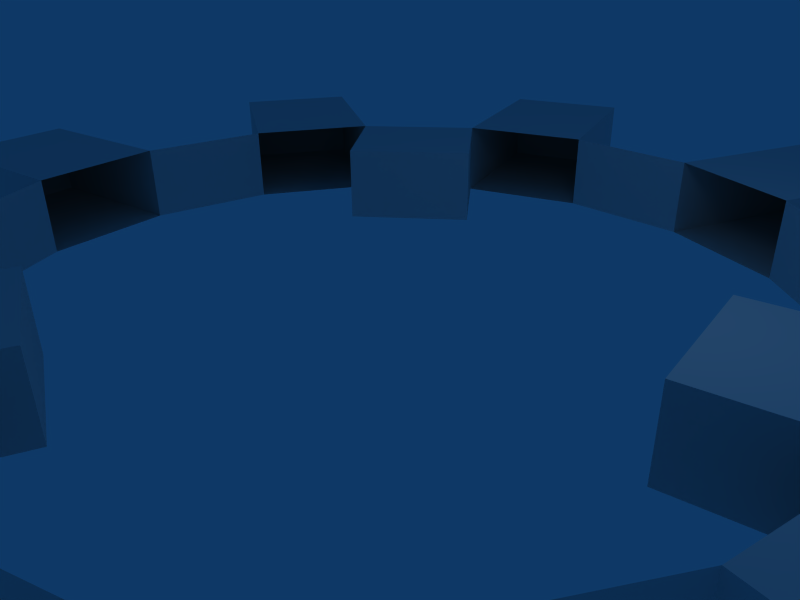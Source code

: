 # Source: rattaus.blend  (saved by Blender 2.49.0; exported with 4.5.12 LTS)
import bpy
from mathutils import Matrix  # noqa: F401  (used for matrix-valued properties, if any)

bpy.ops.wm.read_factory_settings(use_empty=True)
scene = bpy.context.scene
scene.name = 'Scene'

# ---- collections
col_collection_1 = bpy.data.collections.new('Collection 1'); scene.collection.children.link(col_collection_1)

# ---- world
world_world = bpy.data.worlds.new('World'); scene.world = world_world
world_world.color = (0.05656, 0.2208, 0.4)
world_world.use_sun_shadow = False
world_world.sun_shadow_jitter_overblur = 0.0
world_world.cycles.sampling_method = 'MANUAL'
world_world.cycles.sample_map_resolution = 256

# ---- cameras
cam_camera = bpy.data.cameras.new('Camera')
cam_camera.passepartout_alpha = 0.2
cam_camera.clip_end = 100.0
cam_camera.lens = 35.0
cam_camera.ortho_scale = 7.314
cam_camera.show_passepartout = False
cam_camera.show_safe_areas = True
cam_camera.dof.focus_distance = 0.0
cam_camera.dof.aperture_fstop = 128.0

# ---- lights
light_spot = bpy.data.lights.new('Spot', 'POINT')
light_spot.transmission_factor = 0.0
light_spot.cutoff_distance = 30.0
light_spot.energy = 100.0
light_spot.shadow_buffer_clip_start = 1.001
light_spot.shadow_soft_size = 1.0
light_spot.shadow_maximum_resolution = 0.006
light_spot.use_absolute_resolution = True
light_spot.cycles.use_multiple_importance_sampling = False

# ---- meshes
me_mesh_006 = bpy.data.meshes.new('Mesh.006')
me_mesh_006.from_pydata([(0.1656, -0.01207, 0.0), (0.1515, 0.06798, 0.009518), (0.1656, -0.01207, 0.009518), (0.1515, 0.06798, 0.0), (0.316, 0.1355, 0.0), (0.2754, 0.2059, 0.009518), (0.316, 0.1355, 0.009518), (0.316, 0.1355, 0.0), (0.2754, 0.2059, 0.0), (0.2754, 0.2059, 0.009518), (0.117, 0.2027, 0.009518), (0.1793, 0.1504, 0.0), (0.1793, 0.1504, 0.009518), (0.117, 0.2027, 0.0), (0.1793, 0.1504, 0.0), (0.117, 0.2027, 0.009518), (0.155, 0.3069, 0.0), (0.07859, 0.3347, 0.009518), (0.155, 0.3069, 0.009518), (0.07859, 0.3347, 0.0), (-0.04064, 0.2305, 0.009518), (0.04064, 0.2305, 0.0), (0.04064, 0.2305, 0.009518), (-0.04064, 0.2305, 0.0), (0.04064, 0.2305, 0.0), (-0.04064, 0.2305, 0.009518), (-0.07859, 0.3347, 0.0), (-0.155, 0.3069, 0.009518), (-0.07859, 0.3347, 0.009518), (-0.07859, 0.3347, 0.0), (-0.155, 0.3069, 0.0), (-0.155, 0.3069, 0.009518), (-0.07233, 0.1494, 0.0), (-0.1346, 0.09718, 0.009518), (-0.07233, 0.1494, 0.009518), (-0.1346, 0.09718, 0.0), (-0.2754, 0.2059, 0.0), (-0.316, 0.1355, 0.009518), (-0.2754, 0.2059, 0.009518), (-0.2754, 0.2059, 0.0), (-0.316, 0.1355, 0.0), (-0.316, 0.1355, 0.009518), (-0.2341, 0.0, 0.009518), (-0.2199, 0.08005, 0.0), (-0.2199, 0.08005, 0.009518), (-0.2341, 0.0, 0.0), (-0.2199, 0.08005, 0.0), (-0.2341, 0.0, 0.009518), (-0.3433, -0.01926, 0.0), (-0.3292, -0.09932, 0.009518), (-0.3433, -0.01926, 0.009518), (-0.3292, -0.09932, 0.0), (-0.1793, -0.1504, 0.009518), (-0.2199, -0.08005, 0.0), (-0.2199, -0.08005, 0.009518), (-0.1793, -0.1504, 0.0), (-0.2199, -0.08005, 0.0), (-0.1793, -0.1504, 0.009518), (-0.2506, -0.2354, 0.0), (-0.1883, -0.2877, 0.009518), (-0.2506, -0.2354, 0.009518), (-0.2506, -0.2354, 0.0), (-0.1883, -0.2877, 0.0), (-0.1883, -0.2877, 0.009518), (-0.09325, -0.1374, 0.0), (-0.01686, -0.1652, 0.009518), (-0.09325, -0.1374, 0.009518), (-0.01686, -0.1652, 0.0), (-0.04064, -0.3414, 0.0), (0.04064, -0.3414, 0.009518), (-0.04064, -0.3414, 0.009518), (-0.04064, -0.3414, 0.0), (0.04064, -0.3414, 0.0), (0.04064, -0.3414, 0.009518), (0.117, -0.2027, 0.009518), (0.04064, -0.2305, 0.0), (0.04064, -0.2305, 0.009518), (0.117, -0.2027, 0.0), (0.04064, -0.2305, 0.0), (0.117, -0.2027, 0.009518), (0.1883, -0.2877, 0.0), (0.2506, -0.2354, 0.009518), (0.1883, -0.2877, 0.009518), (0.2506, -0.2354, 0.0), (0.2199, -0.08005, 0.009518), (0.1793, -0.1504, 0.0), (0.1793, -0.1504, 0.009518), (0.2199, -0.08005, 0.0), (0.1793, -0.1504, 0.0), (0.2199, -0.08005, 0.009518), (0.3292, -0.09932, 0.0), (0.3433, -0.01926, 0.009518), (0.3292, -0.09932, 0.009518), (0.3292, -0.09932, 0.0), (0.3433, -0.01926, 0.0), (0.3433, -0.01926, 0.009518), (0.1515, 0.06798, 0.01904), (0.1656, -0.01207, 0.01904), (0.316, 0.1355, 0.009518), (0.2754, 0.2059, 0.01904), (0.316, 0.1355, 0.01904), (0.316, 0.1355, 0.009518), (0.2754, 0.2059, 0.009518), (0.2754, 0.2059, 0.01904), (0.117, 0.2027, 0.01904), (0.1793, 0.1504, 0.009518), (0.1793, 0.1504, 0.01904), (0.117, 0.2027, 0.009518), (0.1793, 0.1504, 0.009518), (0.117, 0.2027, 0.01904), (0.07859, 0.3347, 0.01904), (0.155, 0.3069, 0.01904), (-0.04064, 0.2305, 0.01904), (0.04064, 0.2305, 0.009518), (0.04064, 0.2305, 0.01904), (-0.04064, 0.2305, 0.009518), (0.04064, 0.2305, 0.009518), (-0.04064, 0.2305, 0.01904), (-0.07859, 0.3347, 0.009518), (-0.155, 0.3069, 0.01904), (-0.07859, 0.3347, 0.01904), (-0.07859, 0.3347, 0.009518), (-0.155, 0.3069, 0.009518), (-0.155, 0.3069, 0.01904), (-0.1346, 0.09718, 0.01904), (-0.07233, 0.1494, 0.01904), (-0.2754, 0.2059, 0.009518), (-0.316, 0.1355, 0.01904), (-0.2754, 0.2059, 0.01904), (-0.2754, 0.2059, 0.009518), (-0.316, 0.1355, 0.009518), (-0.316, 0.1355, 0.01904), (-0.2341, 0.0, 0.01904), (-0.2199, 0.08005, 0.009518), (-0.2199, 0.08005, 0.01904), (-0.2341, 0.0, 0.009518), (-0.2199, 0.08005, 0.009518), (-0.2341, 0.0, 0.01904), (-0.3292, -0.09932, 0.01904), (-0.3433, -0.01926, 0.01904), (-0.1793, -0.1504, 0.01904), (-0.2199, -0.08005, 0.009518), (-0.2199, -0.08005, 0.01904), (-0.1793, -0.1504, 0.009518), (-0.2199, -0.08005, 0.009518), (-0.1793, -0.1504, 0.01904), (-0.2506, -0.2354, 0.009518), (-0.1883, -0.2877, 0.01904), (-0.2506, -0.2354, 0.01904), (-0.2506, -0.2354, 0.009518), (-0.1883, -0.2877, 0.009518), (-0.1883, -0.2877, 0.01904), (-0.01686, -0.1652, 0.01904), (-0.09325, -0.1374, 0.01904), (-0.04064, -0.3414, 0.009518), (0.04064, -0.3414, 0.01904), (-0.04064, -0.3414, 0.01904), (-0.04064, -0.3414, 0.009518), (0.04064, -0.3414, 0.009518), (0.04064, -0.3414, 0.01904), (0.117, -0.2027, 0.01904), (0.04064, -0.2305, 0.009518), (0.04064, -0.2305, 0.01904), (0.117, -0.2027, 0.009518), (0.04064, -0.2305, 0.009518), (0.117, -0.2027, 0.01904), (0.2506, -0.2354, 0.01904), (0.1883, -0.2877, 0.01904), (0.2199, -0.08005, 0.01904), (0.1793, -0.1504, 0.009518), (0.1793, -0.1504, 0.01904), (0.2199, -0.08005, 0.009518), (0.1793, -0.1504, 0.009518), (0.2199, -0.08005, 0.01904), (0.3292, -0.09932, 0.009518), (0.3433, -0.01926, 0.01904), (0.3292, -0.09932, 0.01904), (0.3292, -0.09932, 0.009518), (0.3433, -0.01926, 0.009518), (0.3433, -0.01926, 0.01904), (0.1515, 0.06798, 0.02855), (0.1656, -0.01207, 0.02855), (0.316, 0.1355, 0.01904), (0.2754, 0.2059, 0.02855), (0.316, 0.1355, 0.02855), (0.316, 0.1355, 0.01904), (0.2754, 0.2059, 0.01904), (0.2754, 0.2059, 0.02855), (0.117, 0.2027, 0.02855), (0.1793, 0.1504, 0.01904), (0.1793, 0.1504, 0.02855), (0.117, 0.2027, 0.01904), (0.1793, 0.1504, 0.01904), (0.117, 0.2027, 0.02855), (0.07859, 0.3347, 0.02855), (0.155, 0.3069, 0.02855), (-0.04064, 0.2305, 0.02855), (0.04064, 0.2305, 0.01904), (0.04064, 0.2305, 0.02855), (-0.04064, 0.2305, 0.01904), (0.04064, 0.2305, 0.01904), (-0.04064, 0.2305, 0.02855), (-0.07859, 0.3347, 0.01904), (-0.155, 0.3069, 0.02855), (-0.07859, 0.3347, 0.02855), (-0.07859, 0.3347, 0.01904), (-0.155, 0.3069, 0.01904), (-0.155, 0.3069, 0.02855), (-0.1346, 0.09718, 0.02855), (-0.07233, 0.1494, 0.02855), (-0.2754, 0.2059, 0.01904), (-0.316, 0.1355, 0.02855), (-0.2754, 0.2059, 0.02855), (-0.2754, 0.2059, 0.01904), (-0.316, 0.1355, 0.01904), (-0.316, 0.1355, 0.02855), (-0.2341, 0.0, 0.02855), (-0.2199, 0.08005, 0.01904), (-0.2199, 0.08005, 0.02855), (-0.2341, 0.0, 0.01904), (-0.2199, 0.08005, 0.01904), (-0.2341, 0.0, 0.02855), (-0.3292, -0.09932, 0.02855), (-0.3433, -0.01926, 0.02855), (-0.1793, -0.1504, 0.02855), (-0.2199, -0.08005, 0.01904), (-0.2199, -0.08005, 0.02855), (-0.1793, -0.1504, 0.01904), (-0.2199, -0.08005, 0.01904), (-0.1793, -0.1504, 0.02855), (-0.2506, -0.2354, 0.01904), (-0.1883, -0.2877, 0.02855), (-0.2506, -0.2354, 0.02855), (-0.2506, -0.2354, 0.01904), (-0.1883, -0.2877, 0.01904), (-0.1883, -0.2877, 0.02855), (-0.01686, -0.1652, 0.02855), (-0.09325, -0.1374, 0.02855), (-0.04064, -0.3414, 0.01904), (0.04064, -0.3414, 0.02855), (-0.04064, -0.3414, 0.02855), (-0.04064, -0.3414, 0.01904), (0.04064, -0.3414, 0.01904), (0.04064, -0.3414, 0.02855), (0.117, -0.2027, 0.02855), (0.04064, -0.2305, 0.01904), (0.04064, -0.2305, 0.02855), (0.117, -0.2027, 0.01904), (0.04064, -0.2305, 0.01904), (0.117, -0.2027, 0.02855), (0.2506, -0.2354, 0.02855), (0.1883, -0.2877, 0.02855), (0.2199, -0.08005, 0.02855), (0.1793, -0.1504, 0.01904), (0.1793, -0.1504, 0.02855), (0.2199, -0.08005, 0.01904), (0.1793, -0.1504, 0.01904), (0.2199, -0.08005, 0.02855), (0.3292, -0.09932, 0.01904), (0.3433, -0.01926, 0.02855), (0.3292, -0.09932, 0.02855), (0.3292, -0.09932, 0.01904), (0.3433, -0.01926, 0.01904), (0.3433, -0.01926, 0.02855), (0.1515, 0.06798, 0.03807), (0.1656, -0.01207, 0.03807), (0.316, 0.1355, 0.02855), (0.2754, 0.2059, 0.03807), (0.316, 0.1355, 0.03807), (0.316, 0.1355, 0.02855), (0.2754, 0.2059, 0.02855), (0.2754, 0.2059, 0.03807), (0.117, 0.2027, 0.03807), (0.1793, 0.1504, 0.02855), (0.1793, 0.1504, 0.03807), (0.117, 0.2027, 0.02855), (0.1793, 0.1504, 0.02855), (0.117, 0.2027, 0.03807), (0.07859, 0.3347, 0.03807), (0.155, 0.3069, 0.03807), (-0.04064, 0.2305, 0.03807), (0.04064, 0.2305, 0.02855), (0.04064, 0.2305, 0.03807), (-0.04064, 0.2305, 0.02855), (0.04064, 0.2305, 0.02855), (-0.04064, 0.2305, 0.03807), (-0.07859, 0.3347, 0.02855), (-0.155, 0.3069, 0.03807), (-0.07859, 0.3347, 0.03807), (-0.07859, 0.3347, 0.02855), (-0.155, 0.3069, 0.02855), (-0.155, 0.3069, 0.03807), (-0.1346, 0.09718, 0.03807), (-0.07233, 0.1494, 0.03807), (-0.2754, 0.2059, 0.02855), (-0.316, 0.1355, 0.03807), (-0.2754, 0.2059, 0.03807), (-0.2754, 0.2059, 0.02855), (-0.316, 0.1355, 0.02855), (-0.316, 0.1355, 0.03807), (-0.2341, 0.0, 0.03807), (-0.2199, 0.08005, 0.02855), (-0.2199, 0.08005, 0.03807), (-0.2341, 0.0, 0.02855), (-0.2199, 0.08005, 0.02855), (-0.2341, 0.0, 0.03807), (-0.3292, -0.09932, 0.03807), (-0.3433, -0.01926, 0.03807), (-0.1793, -0.1504, 0.03807), (-0.2199, -0.08005, 0.02855), (-0.2199, -0.08005, 0.03807), (-0.1793, -0.1504, 0.02855), (-0.2199, -0.08005, 0.02855), (-0.1793, -0.1504, 0.03807), (-0.2506, -0.2354, 0.02855), (-0.1883, -0.2877, 0.03807), (-0.2506, -0.2354, 0.03807), (-0.2506, -0.2354, 0.02855), (-0.1883, -0.2877, 0.02855), (-0.1883, -0.2877, 0.03807), (-0.01686, -0.1652, 0.03807), (-0.09325, -0.1374, 0.03807), (-0.04064, -0.3414, 0.02855), (0.04064, -0.3414, 0.03807), (-0.04064, -0.3414, 0.03807), (-0.04064, -0.3414, 0.02855), (0.04064, -0.3414, 0.02855), (0.04064, -0.3414, 0.03807), (0.117, -0.2027, 0.03807), (0.04064, -0.2305, 0.02855), (0.04064, -0.2305, 0.03807), (0.117, -0.2027, 0.02855), (0.04064, -0.2305, 0.02855), (0.117, -0.2027, 0.03807), (0.2506, -0.2354, 0.03807), (0.1883, -0.2877, 0.03807), (0.2199, -0.08005, 0.03807), (0.1793, -0.1504, 0.02855), (0.1793, -0.1504, 0.03807), (0.2199, -0.08005, 0.02855), (0.1793, -0.1504, 0.02855), (0.2199, -0.08005, 0.03807), (0.3292, -0.09932, 0.02855), (0.3433, -0.01926, 0.03807), (0.3292, -0.09932, 0.03807), (0.3292, -0.09932, 0.02855), (0.3433, -0.01926, 0.02855), (0.3433, -0.01926, 0.03807), (0.1515, 0.06798, 0.04759), (0.1656, -0.01207, 0.04759), (0.316, 0.1355, 0.03807), (0.2754, 0.2059, 0.04759), (0.316, 0.1355, 0.04759), (0.316, 0.1355, 0.03807), (0.2754, 0.2059, 0.03807), (0.2754, 0.2059, 0.04759), (0.117, 0.2027, 0.04759), (0.1793, 0.1504, 0.03807), (0.1793, 0.1504, 0.04759), (0.117, 0.2027, 0.03807), (0.1793, 0.1504, 0.03807), (0.117, 0.2027, 0.04759), (0.155, 0.3069, 0.03807), (0.07859, 0.3347, 0.04759), (0.155, 0.3069, 0.04759), (0.07859, 0.3347, 0.03807), (-0.04064, 0.2305, 0.04759), (0.04064, 0.2305, 0.03807), (0.04064, 0.2305, 0.04759), (-0.04064, 0.2305, 0.03807), (0.04064, 0.2305, 0.03807), (-0.04064, 0.2305, 0.04759), (-0.07859, 0.3347, 0.03807), (-0.155, 0.3069, 0.04759), (-0.07859, 0.3347, 0.04759), (-0.07859, 0.3347, 0.03807), (-0.155, 0.3069, 0.03807), (-0.155, 0.3069, 0.04759), (-0.1346, 0.09718, 0.04759), (-0.07233, 0.1494, 0.04759), (-0.2754, 0.2059, 0.03807), (-0.316, 0.1355, 0.04759), (-0.2754, 0.2059, 0.04759), (-0.2754, 0.2059, 0.03807), (-0.316, 0.1355, 0.03807), (-0.316, 0.1355, 0.04759), (-0.2341, 0.0, 0.04759), (-0.2199, 0.08005, 0.03807), (-0.2199, 0.08005, 0.04759), (-0.2341, 0.0, 0.03807), (-0.2199, 0.08005, 0.03807), (-0.2341, 0.0, 0.04759), (-0.3433, -0.01926, 0.03807), (-0.3292, -0.09932, 0.04759), (-0.3433, -0.01926, 0.04759), (-0.3433, -0.01926, 0.03807), (-0.3292, -0.09932, 0.03807), (-0.3292, -0.09932, 0.04759), (-0.1793, -0.1504, 0.04759), (-0.2199, -0.08005, 0.03807), (-0.2199, -0.08005, 0.04759), (-0.1793, -0.1504, 0.03807), (-0.2506, -0.2354, 0.03807), (-0.1883, -0.2877, 0.04759), (-0.2506, -0.2354, 0.04759), (-0.2506, -0.2354, 0.03807), (-0.1883, -0.2877, 0.03807), (-0.1883, -0.2877, 0.04759), (-0.09325, -0.1374, 0.03807), (-0.01686, -0.1652, 0.04759), (-0.09325, -0.1374, 0.04759), (-0.09325, -0.1374, 0.03807), (-0.01686, -0.1652, 0.03807), (-0.01686, -0.1652, 0.04759), (-0.04064, -0.3414, 0.03807), (0.04064, -0.3414, 0.04759), (-0.04064, -0.3414, 0.04759), (-0.04064, -0.3414, 0.03807), (0.04064, -0.3414, 0.03807), (0.04064, -0.3414, 0.04759), (0.117, -0.2027, 0.04759), (0.04064, -0.2305, 0.03807), (0.04064, -0.2305, 0.04759), (0.117, -0.2027, 0.03807), (0.1883, -0.2877, 0.03807), (0.2506, -0.2354, 0.04759), (0.1883, -0.2877, 0.04759), (0.1883, -0.2877, 0.03807), (0.2506, -0.2354, 0.03807), (0.2506, -0.2354, 0.04759), (0.2199, -0.08005, 0.04759), (0.1793, -0.1504, 0.03807), (0.1793, -0.1504, 0.04759), (0.2199, -0.08005, 0.03807), (0.3292, -0.09932, 0.03807), (0.3433, -0.01926, 0.04759), (0.3292, -0.09932, 0.04759), (0.3292, -0.09932, 0.03807), (0.3433, -0.01926, 0.03807), (0.3433, -0.01926, 0.04759), (0.2341, 0.0, 0.0), (0.2341, 0.0, 0.009518), (0.3433, -0.01926, 0.009518), (0.3433, -0.01926, 0.0), (0.2199, 0.08005, 0.009518), (0.2199, 0.08005, 0.0), (0.316, 0.1355, 0.0), (0.316, 0.1355, 0.009518), (0.2199, 0.08005, 0.0), (0.1793, 0.1504, 0.0), (0.2754, 0.2059, 0.0), (0.316, 0.1355, 0.0), (0.1793, 0.1504, 0.0), (0.1793, 0.1504, 0.009518), (0.2754, 0.2059, 0.009518), (0.2754, 0.2059, 0.0), (0.117, 0.2027, 0.009518), (0.117, 0.2027, 0.0), (0.155, 0.3069, 0.0), (0.155, 0.3069, 0.0), (0.155, 0.3069, 0.009518), (0.117, 0.2027, 0.009518), (0.117, 0.2027, 0.0), (0.04064, 0.2305, 0.0), (0.07859, 0.3347, 0.0), (0.155, 0.3069, 0.0), (0.04064, 0.2305, 0.0), (0.04064, 0.2305, 0.009518), (0.07859, 0.3347, 0.009518), (0.07859, 0.3347, 0.009518), (0.07859, 0.3347, 0.0), (0.04064, 0.2305, 0.0), (-0.04064, 0.2305, 0.009518), (-0.04064, 0.2305, 0.0), (-0.07859, 0.3347, 0.0), (-0.07859, 0.3347, 0.0), (-0.07859, 0.3347, 0.009518), (-0.04064, 0.2305, 0.009518), (-0.04064, 0.2305, 0.0), (-0.117, 0.2027, 0.0), (-0.155, 0.3069, 0.0), (-0.07859, 0.3347, 0.0), (-0.117, 0.2027, 0.0), (-0.117, 0.2027, 0.009518), (-0.155, 0.3069, 0.009518), (-0.155, 0.3069, 0.009518), (-0.155, 0.3069, 0.0), (-0.117, 0.2027, 0.0), (-0.1793, 0.1504, 0.009518), (-0.1793, 0.1504, 0.0), (-0.2754, 0.2059, 0.0), (-0.2754, 0.2059, 0.0), (-0.2754, 0.2059, 0.009518), (-0.1793, 0.1504, 0.009518), (-0.1793, 0.1504, 0.0), (-0.2199, 0.08005, 0.0), (-0.316, 0.1355, 0.0), (-0.2754, 0.2059, 0.0), (-0.2199, 0.08005, 0.0), (-0.2199, 0.08005, 0.009518), (-0.316, 0.1355, 0.009518), (-0.316, 0.1355, 0.009518), (-0.316, 0.1355, 0.0), (-0.2199, 0.08005, 0.0), (-0.2341, 0.0, 0.009518), (-0.2341, 0.0, 0.0), (-0.3433, -0.01926, 0.0), (-0.3433, -0.01926, 0.0), (-0.3433, -0.01926, 0.009518), (-0.2341, 0.0, 0.009518), (-0.2341, 0.0, 0.0), (-0.2199, -0.08005, 0.0), (-0.3292, -0.09932, 0.0), (-0.3433, -0.01926, 0.0), (-0.2199, -0.08005, 0.0), (-0.2199, -0.08005, 0.009518), (-0.3292, -0.09932, 0.009518), (-0.3292, -0.09932, 0.009518), (-0.3292, -0.09932, 0.0), (-0.2199, -0.08005, 0.0), (-0.1793, -0.1504, 0.009518), (-0.1793, -0.1504, 0.0), (-0.2506, -0.2354, 0.0), (-0.2506, -0.2354, 0.0), (-0.2506, -0.2354, 0.009518), (-0.1793, -0.1504, 0.009518), (-0.1793, -0.1504, 0.0), (-0.117, -0.2027, 0.0), (-0.1883, -0.2877, 0.0), (-0.2506, -0.2354, 0.0), (-0.117, -0.2027, 0.0), (-0.117, -0.2027, 0.009518), (-0.1883, -0.2877, 0.009518), (-0.1883, -0.2877, 0.009518), (-0.1883, -0.2877, 0.0), (-0.117, -0.2027, 0.0), (-0.04064, -0.2305, 0.009518), (-0.04064, -0.2305, 0.0), (-0.04064, -0.3414, 0.0), (-0.04064, -0.3414, 0.009518), (-0.04064, -0.2305, 0.0), (0.04064, -0.2305, 0.0), (0.04064, -0.3414, 0.0), (-0.04064, -0.3414, 0.0), (0.04064, -0.2305, 0.0), (0.04064, -0.2305, 0.009518), (0.04064, -0.3414, 0.009518), (0.04064, -0.3414, 0.0), (0.117, -0.2027, 0.009518), (0.117, -0.2027, 0.0), (0.1883, -0.2877, 0.0), (0.1883, -0.2877, 0.0), (0.1883, -0.2877, 0.009518), (0.117, -0.2027, 0.009518), (0.117, -0.2027, 0.0), (0.1793, -0.1504, 0.0), (0.2506, -0.2354, 0.0), (0.1883, -0.2877, 0.0), (0.1793, -0.1504, 0.0), (0.1793, -0.1504, 0.009518), (0.2506, -0.2354, 0.009518), (0.2506, -0.2354, 0.009518), (0.2506, -0.2354, 0.0), (0.1793, -0.1504, 0.0), (0.2199, -0.08005, 0.009518), (0.2199, -0.08005, 0.0), (0.3292, -0.09932, 0.0), (0.3292, -0.09932, 0.009518), (0.2199, -0.08005, 0.0), (0.2341, 0.0, 0.0), (0.3433, -0.01926, 0.0), (0.3292, -0.09932, 0.0), (0.2341, 0.0, 0.009518), (0.2341, 0.0, 0.01904), (0.3433, -0.01926, 0.01904), (0.3433, -0.01926, 0.009518), (0.2199, 0.08005, 0.01904), (0.316, 0.1355, 0.01904), (0.1793, 0.1504, 0.01904), (0.2754, 0.2059, 0.01904), (0.117, 0.2027, 0.01904), (0.117, 0.2027, 0.009518), (0.155, 0.3069, 0.009518), (0.155, 0.3069, 0.009518), (0.155, 0.3069, 0.01904), (0.117, 0.2027, 0.01904), (0.04064, 0.2305, 0.009518), (0.04064, 0.2305, 0.01904), (0.07859, 0.3347, 0.01904), (0.07859, 0.3347, 0.01904), (-0.04064, 0.2305, 0.01904), (-0.07859, 0.3347, 0.009518), (-0.07859, 0.3347, 0.01904), (-0.04064, 0.2305, 0.01904), (-0.117, 0.2027, 0.01904), (-0.155, 0.3069, 0.01904), (-0.155, 0.3069, 0.01904), (-0.117, 0.2027, 0.009518), (-0.1793, 0.1504, 0.01904), (-0.2754, 0.2059, 0.009518), (-0.2754, 0.2059, 0.01904), (-0.1793, 0.1504, 0.01904), (-0.2199, 0.08005, 0.01904), (-0.316, 0.1355, 0.01904), (-0.316, 0.1355, 0.01904), (-0.2199, 0.08005, 0.009518), (-0.2341, 0.0, 0.01904), (-0.2341, 0.0, 0.009518), (-0.3433, -0.01926, 0.009518), (-0.3433, -0.01926, 0.009518), (-0.3433, -0.01926, 0.01904), (-0.2341, 0.0, 0.01904), (-0.2199, -0.08005, 0.009518), (-0.2199, -0.08005, 0.01904), (-0.3292, -0.09932, 0.01904), (-0.3292, -0.09932, 0.01904), (-0.3292, -0.09932, 0.009518), (-0.2199, -0.08005, 0.009518), (-0.1793, -0.1504, 0.01904), (-0.1793, -0.1504, 0.009518), (-0.2506, -0.2354, 0.009518), (-0.2506, -0.2354, 0.009518), (-0.2506, -0.2354, 0.01904), (-0.1793, -0.1504, 0.01904), (-0.117, -0.2027, 0.009518), (-0.117, -0.2027, 0.01904), (-0.1883, -0.2877, 0.01904), (-0.1883, -0.2877, 0.01904), (-0.04064, -0.2305, 0.01904), (-0.04064, -0.3414, 0.01904), (0.04064, -0.2305, 0.01904), (0.04064, -0.3414, 0.01904), (0.117, -0.2027, 0.01904), (0.117, -0.2027, 0.009518), (0.1883, -0.2877, 0.009518), (0.1883, -0.2877, 0.009518), (0.1883, -0.2877, 0.01904), (0.117, -0.2027, 0.01904), (0.1793, -0.1504, 0.009518), (0.1793, -0.1504, 0.01904), (0.2506, -0.2354, 0.01904), (0.2506, -0.2354, 0.01904), (0.2506, -0.2354, 0.009518), (0.1793, -0.1504, 0.009518), (0.2199, -0.08005, 0.01904), (0.2199, -0.08005, 0.009518), (0.3292, -0.09932, 0.009518), (0.3292, -0.09932, 0.01904), (0.2341, 0.0, 0.01904), (0.2341, 0.0, 0.02855), (0.3433, -0.01926, 0.02855), (0.3433, -0.01926, 0.01904), (0.2199, 0.08005, 0.02855), (0.316, 0.1355, 0.02855), (0.1793, 0.1504, 0.02855), (0.2754, 0.2059, 0.02855), (0.117, 0.2027, 0.02855), (0.117, 0.2027, 0.01904), (0.155, 0.3069, 0.01904), (0.155, 0.3069, 0.01904), (0.155, 0.3069, 0.02855), (0.117, 0.2027, 0.02855), (0.04064, 0.2305, 0.01904), (0.04064, 0.2305, 0.02855), (0.07859, 0.3347, 0.02855), (0.07859, 0.3347, 0.02855), (-0.04064, 0.2305, 0.02855), (-0.07859, 0.3347, 0.01904), (-0.07859, 0.3347, 0.02855), (-0.04064, 0.2305, 0.02855), (-0.117, 0.2027, 0.02855), (-0.155, 0.3069, 0.02855), (-0.155, 0.3069, 0.02855), (-0.117, 0.2027, 0.01904), (-0.1793, 0.1504, 0.02855), (-0.2754, 0.2059, 0.01904), (-0.2754, 0.2059, 0.02855), (-0.1793, 0.1504, 0.02855), (-0.2199, 0.08005, 0.02855), (-0.316, 0.1355, 0.02855), (-0.316, 0.1355, 0.02855), (-0.2199, 0.08005, 0.01904), (-0.2341, 0.0, 0.02855), (-0.2341, 0.0, 0.01904), (-0.3433, -0.01926, 0.01904), (-0.3433, -0.01926, 0.01904), (-0.3433, -0.01926, 0.02855), (-0.2341, 0.0, 0.02855), (-0.2199, -0.08005, 0.01904), (-0.2199, -0.08005, 0.02855), (-0.3292, -0.09932, 0.02855), (-0.3292, -0.09932, 0.02855), (-0.3292, -0.09932, 0.01904), (-0.2199, -0.08005, 0.01904), (-0.1793, -0.1504, 0.02855), (-0.1793, -0.1504, 0.01904), (-0.2506, -0.2354, 0.01904), (-0.2506, -0.2354, 0.01904), (-0.2506, -0.2354, 0.02855), (-0.1793, -0.1504, 0.02855), (-0.117, -0.2027, 0.01904), (-0.117, -0.2027, 0.02855), (-0.1883, -0.2877, 0.02855), (-0.1883, -0.2877, 0.02855), (-0.04064, -0.2305, 0.02855), (-0.04064, -0.3414, 0.02855), (0.04064, -0.2305, 0.02855), (0.04064, -0.3414, 0.02855), (0.117, -0.2027, 0.02855), (0.117, -0.2027, 0.01904), (0.1883, -0.2877, 0.01904), (0.1883, -0.2877, 0.01904), (0.1883, -0.2877, 0.02855), (0.117, -0.2027, 0.02855), (0.1793, -0.1504, 0.01904), (0.1793, -0.1504, 0.02855), (0.2506, -0.2354, 0.02855), (0.2506, -0.2354, 0.02855), (0.2506, -0.2354, 0.01904), (0.1793, -0.1504, 0.01904), (0.2199, -0.08005, 0.02855), (0.2199, -0.08005, 0.01904), (0.3292, -0.09932, 0.01904), (0.3292, -0.09932, 0.02855), (0.2341, 0.0, 0.02855), (0.2341, 0.0, 0.03807), (0.3433, -0.01926, 0.03807), (0.3433, -0.01926, 0.02855), (0.2199, 0.08005, 0.03807), (0.316, 0.1355, 0.03807), (0.1793, 0.1504, 0.03807), (0.2754, 0.2059, 0.03807), (0.117, 0.2027, 0.03807), (0.117, 0.2027, 0.02855), (0.155, 0.3069, 0.02855), (0.155, 0.3069, 0.02855), (0.155, 0.3069, 0.03807), (0.117, 0.2027, 0.03807), (0.04064, 0.2305, 0.02855), (0.04064, 0.2305, 0.03807), (0.07859, 0.3347, 0.03807), (0.07859, 0.3347, 0.03807), (-0.04064, 0.2305, 0.03807), (-0.07859, 0.3347, 0.02855), (-0.07859, 0.3347, 0.03807), (-0.04064, 0.2305, 0.03807), (-0.117, 0.2027, 0.03807), (-0.155, 0.3069, 0.03807), (-0.155, 0.3069, 0.03807), (-0.117, 0.2027, 0.02855), (-0.1793, 0.1504, 0.03807), (-0.2754, 0.2059, 0.02855), (-0.2754, 0.2059, 0.03807), (-0.1793, 0.1504, 0.03807), (-0.2199, 0.08005, 0.03807), (-0.316, 0.1355, 0.03807), (-0.316, 0.1355, 0.03807), (-0.2199, 0.08005, 0.02855), (-0.2341, 0.0, 0.03807), (-0.2341, 0.0, 0.02855), (-0.3433, -0.01926, 0.02855), (-0.3433, -0.01926, 0.02855), (-0.3433, -0.01926, 0.03807), (-0.2341, 0.0, 0.03807), (-0.2199, -0.08005, 0.02855), (-0.2199, -0.08005, 0.03807), (-0.3292, -0.09932, 0.03807), (-0.3292, -0.09932, 0.03807), (-0.3292, -0.09932, 0.02855), (-0.2199, -0.08005, 0.02855), (-0.1793, -0.1504, 0.03807), (-0.1793, -0.1504, 0.02855), (-0.2506, -0.2354, 0.02855), (-0.2506, -0.2354, 0.02855), (-0.2506, -0.2354, 0.03807), (-0.1793, -0.1504, 0.03807), (-0.117, -0.2027, 0.02855), (-0.117, -0.2027, 0.03807), (-0.1883, -0.2877, 0.03807), (-0.1883, -0.2877, 0.03807), (-0.04064, -0.2305, 0.03807), (-0.04064, -0.3414, 0.03807), (0.04064, -0.2305, 0.03807), (0.04064, -0.3414, 0.03807), (0.117, -0.2027, 0.03807), (0.117, -0.2027, 0.02855), (0.1883, -0.2877, 0.02855), (0.1883, -0.2877, 0.02855), (0.1883, -0.2877, 0.03807), (0.117, -0.2027, 0.03807), (0.1793, -0.1504, 0.02855), (0.1793, -0.1504, 0.03807), (0.2506, -0.2354, 0.03807), (0.2506, -0.2354, 0.03807), (0.2506, -0.2354, 0.02855), (0.1793, -0.1504, 0.02855), (0.2199, -0.08005, 0.03807), (0.2199, -0.08005, 0.02855), (0.3292, -0.09932, 0.02855), (0.3292, -0.09932, 0.03807), (0.2341, 0.0, 0.03807), (0.2341, 0.0, 0.04759), (0.3433, -0.01926, 0.04759), (0.3433, -0.01926, 0.03807), (0.2199, 0.08005, 0.04759), (0.316, 0.1355, 0.04759), (0.1793, 0.1504, 0.04759), (0.2199, 0.08005, 0.04759), (0.316, 0.1355, 0.04759), (0.2754, 0.2059, 0.04759), (0.1793, 0.1504, 0.04759), (0.2754, 0.2059, 0.04759), (0.117, 0.2027, 0.04759), (0.117, 0.2027, 0.03807), (0.155, 0.3069, 0.03807), (0.155, 0.3069, 0.03807), (0.155, 0.3069, 0.04759), (0.117, 0.2027, 0.04759), (0.04064, 0.2305, 0.04759), (0.117, 0.2027, 0.04759), (0.155, 0.3069, 0.04759), (0.07859, 0.3347, 0.04759), (0.04064, 0.2305, 0.03807), (0.04064, 0.2305, 0.04759), (0.07859, 0.3347, 0.04759), (0.07859, 0.3347, 0.04759), (-0.04064, 0.2305, 0.04759), (-0.07859, 0.3347, 0.03807), (-0.07859, 0.3347, 0.04759), (-0.04064, 0.2305, 0.04759), (-0.117, 0.2027, 0.04759), (-0.04064, 0.2305, 0.04759), (-0.07859, 0.3347, 0.04759), (-0.155, 0.3069, 0.04759), (-0.117, 0.2027, 0.04759), (-0.155, 0.3069, 0.04759), (-0.155, 0.3069, 0.04759), (-0.117, 0.2027, 0.03807), (-0.1793, 0.1504, 0.04759), (-0.2754, 0.2059, 0.03807), (-0.2754, 0.2059, 0.04759), (-0.1793, 0.1504, 0.04759), (-0.2199, 0.08005, 0.04759), (-0.1793, 0.1504, 0.04759), (-0.2754, 0.2059, 0.04759), (-0.316, 0.1355, 0.04759), (-0.2199, 0.08005, 0.04759), (-0.316, 0.1355, 0.04759), (-0.316, 0.1355, 0.04759), (-0.2199, 0.08005, 0.03807), (-0.2341, 0.0, 0.04759), (-0.2341, 0.0, 0.03807), (-0.3433, -0.01926, 0.03807), (-0.3433, -0.01926, 0.03807), (-0.3433, -0.01926, 0.04759), (-0.2341, 0.0, 0.04759), (-0.2199, -0.08005, 0.04759), (-0.2341, 0.0, 0.04759), (-0.3433, -0.01926, 0.04759), (-0.3292, -0.09932, 0.04759), (-0.2199, -0.08005, 0.03807), (-0.2199, -0.08005, 0.04759), (-0.3292, -0.09932, 0.04759), (-0.3292, -0.09932, 0.04759), (-0.3292, -0.09932, 0.03807), (-0.2199, -0.08005, 0.03807), (-0.1793, -0.1504, 0.04759), (-0.1793, -0.1504, 0.03807), (-0.2506, -0.2354, 0.03807), (-0.2506, -0.2354, 0.03807), (-0.2506, -0.2354, 0.04759), (-0.1793, -0.1504, 0.04759), (-0.117, -0.2027, 0.04759), (-0.1793, -0.1504, 0.04759), (-0.2506, -0.2354, 0.04759), (-0.1883, -0.2877, 0.04759), (-0.117, -0.2027, 0.03807), (-0.117, -0.2027, 0.04759), (-0.1883, -0.2877, 0.04759), (-0.1883, -0.2877, 0.04759), (-0.04064, -0.2305, 0.04759), (-0.04064, -0.3414, 0.04759), (0.04064, -0.2305, 0.04759), (-0.04064, -0.2305, 0.04759), (-0.04064, -0.3414, 0.04759), (0.04064, -0.3414, 0.04759), (0.04064, -0.2305, 0.04759), (0.04064, -0.3414, 0.04759), (0.117, -0.2027, 0.04759), (0.117, -0.2027, 0.03807), (0.1883, -0.2877, 0.03807), (0.1883, -0.2877, 0.03807), (0.1883, -0.2877, 0.04759), (0.117, -0.2027, 0.04759), (0.1793, -0.1504, 0.04759), (0.117, -0.2027, 0.04759), (0.1883, -0.2877, 0.04759), (0.2506, -0.2354, 0.04759), (0.1793, -0.1504, 0.03807), (0.1793, -0.1504, 0.04759), (0.2506, -0.2354, 0.04759), (0.2506, -0.2354, 0.04759), (0.2506, -0.2354, 0.03807), (0.1793, -0.1504, 0.03807), (0.2199, -0.08005, 0.04759), (0.2199, -0.08005, 0.03807), (0.3292, -0.09932, 0.03807), (0.3292, -0.09932, 0.04759), (0.2341, 0.0, 0.04759), (0.2199, -0.08005, 0.04759), (0.3292, -0.09932, 0.04759), (0.3433, -0.01926, 0.04759), (0.2341, 0.0, 0.009518), (0.2341, 0.0, 0.0), (0.1656, -0.01207, 0.0), (0.1656, -0.01207, 0.0), (0.1656, -0.01207, 0.009518), (0.2341, 0.0, 0.009518), (0.2341, 0.0, 0.0), (0.2199, 0.08005, 0.0), (0.1515, 0.06798, 0.0), (0.1656, -0.01207, 0.0), (0.2199, 0.08005, 0.0), (0.2199, 0.08005, 0.009518), (0.1515, 0.06798, 0.009518), (0.1515, 0.06798, 0.009518), (0.1515, 0.06798, 0.0), (0.2199, 0.08005, 0.0), (-0.117, 0.2027, 0.009518), (-0.117, 0.2027, 0.0), (-0.07233, 0.1494, 0.0), (-0.07233, 0.1494, 0.009518), (-0.117, 0.2027, 0.0), (-0.1793, 0.1504, 0.0), (-0.1346, 0.09718, 0.0), (-0.07233, 0.1494, 0.0), (-0.1793, 0.1504, 0.0), (-0.1793, 0.1504, 0.009518), (-0.1346, 0.09718, 0.009518), (-0.1346, 0.09718, 0.009518), (-0.1346, 0.09718, 0.0), (-0.1793, 0.1504, 0.0), (-0.117, -0.2027, 0.009518), (-0.117, -0.2027, 0.0), (-0.09325, -0.1374, 0.0), (-0.09325, -0.1374, 0.0), (-0.09325, -0.1374, 0.009518), (-0.117, -0.2027, 0.009518), (-0.117, -0.2027, 0.0), (-0.04064, -0.2305, 0.0), (-0.01686, -0.1652, 0.0), (-0.09325, -0.1374, 0.0), (-0.04064, -0.2305, 0.0), (-0.04064, -0.2305, 0.009518), (-0.01686, -0.1652, 0.009518), (-0.01686, -0.1652, 0.0), (0.2341, 0.0, 0.01904), (0.2341, 0.0, 0.009518), (0.1656, -0.01207, 0.009518), (0.1656, -0.01207, 0.009518), (0.1656, -0.01207, 0.01904), (0.2341, 0.0, 0.01904), (0.2199, 0.08005, 0.009518), (0.2199, 0.08005, 0.01904), (0.1515, 0.06798, 0.01904), (0.1515, 0.06798, 0.01904), (0.1515, 0.06798, 0.009518), (0.2199, 0.08005, 0.009518), (-0.117, 0.2027, 0.01904), (-0.117, 0.2027, 0.009518), (-0.07233, 0.1494, 0.009518), (-0.07233, 0.1494, 0.01904), (-0.1793, 0.1504, 0.009518), (-0.1793, 0.1504, 0.01904), (-0.1346, 0.09718, 0.01904), (-0.1346, 0.09718, 0.01904), (-0.1346, 0.09718, 0.009518), (-0.1793, 0.1504, 0.009518), (-0.117, -0.2027, 0.01904), (-0.09325, -0.1374, 0.009518), (-0.09325, -0.1374, 0.01904), (-0.117, -0.2027, 0.01904), (-0.04064, -0.2305, 0.01904), (-0.01686, -0.1652, 0.01904), (0.2341, 0.0, 0.02855), (0.2341, 0.0, 0.01904), (0.1656, -0.01207, 0.01904), (0.1656, -0.01207, 0.01904), (0.1656, -0.01207, 0.02855), (0.2341, 0.0, 0.02855), (0.2199, 0.08005, 0.01904), (0.2199, 0.08005, 0.02855), (0.1515, 0.06798, 0.02855), (0.1515, 0.06798, 0.02855), (0.1515, 0.06798, 0.01904), (0.2199, 0.08005, 0.01904), (-0.117, 0.2027, 0.02855), (-0.117, 0.2027, 0.01904), (-0.07233, 0.1494, 0.01904), (-0.07233, 0.1494, 0.02855), (-0.1793, 0.1504, 0.01904), (-0.1793, 0.1504, 0.02855), (-0.1346, 0.09718, 0.02855), (-0.1346, 0.09718, 0.02855), (-0.1346, 0.09718, 0.01904), (-0.1793, 0.1504, 0.01904), (-0.117, -0.2027, 0.02855), (-0.09325, -0.1374, 0.01904), (-0.09325, -0.1374, 0.02855), (-0.117, -0.2027, 0.02855), (-0.04064, -0.2305, 0.02855), (-0.01686, -0.1652, 0.02855), (0.2341, 0.0, 0.03807), (0.2341, 0.0, 0.02855), (0.1656, -0.01207, 0.02855), (0.1656, -0.01207, 0.02855), (0.1656, -0.01207, 0.03807), (0.2341, 0.0, 0.03807), (0.2199, 0.08005, 0.02855), (0.2199, 0.08005, 0.03807), (0.1515, 0.06798, 0.03807), (0.1515, 0.06798, 0.03807), (0.1515, 0.06798, 0.02855), (0.2199, 0.08005, 0.02855), (-0.117, 0.2027, 0.03807), (-0.117, 0.2027, 0.02855), (-0.07233, 0.1494, 0.02855), (-0.07233, 0.1494, 0.03807), (-0.1793, 0.1504, 0.02855), (-0.1793, 0.1504, 0.03807), (-0.1346, 0.09718, 0.03807), (-0.1346, 0.09718, 0.03807), (-0.1346, 0.09718, 0.02855), (-0.1793, 0.1504, 0.02855), (-0.117, -0.2027, 0.03807), (-0.09325, -0.1374, 0.02855), (-0.09325, -0.1374, 0.03807), (-0.117, -0.2027, 0.03807), (-0.04064, -0.2305, 0.03807), (-0.01686, -0.1652, 0.03807), (0.2199, 0.08005, 0.04759), (0.2341, 0.0, 0.04759), (0.1656, -0.01207, 0.04759), (0.1515, 0.06798, 0.04759), (0.2341, 0.0, 0.04759), (0.2341, 0.0, 0.03807), (0.1656, -0.01207, 0.03807), (0.1656, -0.01207, 0.03807), (0.1656, -0.01207, 0.04759), (0.2341, 0.0, 0.04759), (0.2199, 0.08005, 0.03807), (0.2199, 0.08005, 0.04759), (0.1515, 0.06798, 0.04759), (0.1515, 0.06798, 0.04759), (0.1515, 0.06798, 0.03807), (0.2199, 0.08005, 0.03807), (-0.1793, 0.1504, 0.04759), (-0.117, 0.2027, 0.04759), (-0.07233, 0.1494, 0.04759), (-0.1346, 0.09718, 0.04759), (-0.117, 0.2027, 0.04759), (-0.117, 0.2027, 0.03807), (-0.07233, 0.1494, 0.03807), (-0.07233, 0.1494, 0.04759), (-0.1793, 0.1504, 0.03807), (-0.1793, 0.1504, 0.04759), (-0.1346, 0.09718, 0.04759), (-0.1346, 0.09718, 0.04759), (-0.1346, 0.09718, 0.03807), (-0.1793, 0.1504, 0.03807), (-0.04064, -0.2305, 0.04759), (-0.117, -0.2027, 0.04759), (-0.09325, -0.1374, 0.04759), (-0.01686, -0.1652, 0.04759), (-0.117, -0.2027, 0.04759), (-0.117, -0.2027, 0.03807), (-0.09325, -0.1374, 0.03807), (-0.09325, -0.1374, 0.03807), (-0.09325, -0.1374, 0.04759), (-0.117, -0.2027, 0.04759), (-0.04064, -0.2305, 0.03807), (-0.04064, -0.2305, 0.04759), (-0.01686, -0.1652, 0.04759), (-0.01686, -0.1652, 0.03807)], [], [(0, 1, 2), (0, 3, 1), (4, 5, 6), (7, 8, 9), (10, 11, 12), (13, 14, 15), (16, 17, 18), (16, 19, 17), (20, 21, 22), (23, 24, 25), (26, 27, 28), (29, 30, 31), (32, 33, 34), (32, 35, 33), (36, 37, 38), (39, 40, 41), (42, 43, 44), (45, 46, 47), (48, 49, 50), (48, 51, 49), (52, 53, 54), (55, 56, 57), (58, 59, 60), (61, 62, 63), (64, 65, 66), (64, 67, 65), (68, 69, 70), (71, 72, 73), (74, 75, 76), (77, 78, 79), (80, 81, 82), (80, 83, 81), (84, 85, 86), (87, 88, 89), (90, 91, 92), (93, 94, 95), (2, 96, 97), (2, 1, 96), (98, 99, 100), (101, 102, 103), (104, 105, 106), (107, 108, 109), (18, 110, 111), (18, 17, 110), (112, 113, 114), (115, 116, 117), (118, 119, 120), (121, 122, 123), (34, 124, 125), (34, 33, 124), (126, 127, 128), (129, 130, 131), (132, 133, 134), (135, 136, 137), (50, 138, 139), (50, 49, 138), (140, 141, 142), (143, 144, 145), (146, 147, 148), (149, 150, 151), (66, 152, 153), (66, 65, 152), (154, 155, 156), (157, 158, 159), (160, 161, 162), (163, 164, 165), (82, 166, 167), (82, 81, 166), (168, 169, 170), (171, 172, 173), (174, 175, 176), (177, 178, 179), (97, 180, 181), (97, 96, 180), (182, 183, 184), (185, 186, 187), (188, 189, 190), (191, 192, 193), (111, 194, 195), (111, 110, 194), (196, 197, 198), (199, 200, 201), (202, 203, 204), (205, 206, 207), (125, 208, 209), (125, 124, 208), (210, 211, 212), (213, 214, 215), (216, 217, 218), (219, 220, 221), (139, 222, 223), (139, 138, 222), (224, 225, 226), (227, 228, 229), (230, 231, 232), (233, 234, 235), (153, 236, 237), (153, 152, 236), (238, 239, 240), (241, 242, 243), (244, 245, 246), (247, 248, 249), (167, 250, 251), (167, 166, 250), (252, 253, 254), (255, 256, 257), (258, 259, 260), (261, 262, 263), (181, 264, 265), (181, 180, 264), (266, 267, 268), (269, 270, 271), (272, 273, 274), (275, 276, 277), (195, 278, 279), (195, 194, 278), (280, 281, 282), (283, 284, 285), (286, 287, 288), (289, 290, 291), (209, 292, 293), (209, 208, 292), (294, 295, 296), (297, 298, 299), (300, 301, 302), (303, 304, 305), (223, 306, 307), (223, 222, 306), (308, 309, 310), (311, 312, 313), (314, 315, 316), (317, 318, 319), (237, 320, 321), (237, 236, 320), (322, 323, 324), (325, 326, 327), (328, 329, 330), (331, 332, 333), (251, 334, 335), (251, 250, 334), (336, 337, 338), (339, 340, 341), (342, 343, 344), (345, 346, 347), (265, 348, 349), (265, 264, 348), (350, 351, 352), (353, 354, 355), (356, 357, 358), (359, 360, 361), (362, 363, 364), (362, 365, 363), (366, 367, 368), (369, 370, 371), (372, 373, 374), (375, 376, 377), (293, 378, 379), (293, 292, 378), (380, 381, 382), (383, 384, 385), (386, 387, 388), (389, 390, 391), (392, 393, 394), (395, 396, 397), (398, 399, 400), (401, 399, 398), (402, 403, 404), (405, 406, 407), (408, 409, 410), (411, 412, 413), (414, 415, 416), (417, 418, 419), (420, 421, 422), (423, 421, 420), (424, 425, 426), (427, 428, 429), (430, 431, 432), (433, 431, 430), (434, 435, 436), (437, 438, 439), (440, 441, 442), (442, 443, 440), (444, 445, 446), (446, 447, 444), (448, 449, 450), (450, 451, 448), (452, 453, 454), (454, 455, 452), (456, 457, 458), (459, 460, 461), (462, 463, 464), (464, 465, 462), (466, 467, 468), (469, 470, 471), (472, 473, 474), (475, 476, 477), (478, 479, 480), (480, 481, 478), (482, 483, 484), (485, 486, 487), (488, 489, 490), (491, 492, 493), (494, 495, 496), (496, 497, 494), (498, 499, 500), (501, 502, 503), (504, 505, 506), (507, 508, 509), (510, 511, 512), (512, 513, 510), (514, 515, 516), (517, 518, 519), (520, 521, 522), (523, 524, 525), (526, 527, 528), (528, 529, 526), (530, 531, 532), (533, 534, 535), (536, 537, 538), (538, 539, 536), (540, 541, 542), (542, 543, 540), (544, 545, 546), (546, 547, 544), (548, 549, 550), (551, 552, 553), (554, 555, 556), (556, 557, 554), (558, 559, 560), (561, 562, 563), (564, 565, 566), (566, 567, 564), (568, 569, 570), (570, 571, 568), (572, 573, 574), (574, 575, 572), (576, 444, 447), (447, 577, 576), (453, 578, 579), (579, 454, 453), (580, 581, 582), (583, 584, 585), (586, 587, 588), (589, 468, 467), (590, 472, 591), (476, 592, 593), (483, 594, 595), (596, 485, 597), (598, 488, 599), (492, 600, 601), (499, 602, 603), (604, 501, 605), (606, 607, 608), (609, 610, 611), (612, 613, 614), (615, 616, 617), (618, 619, 620), (621, 622, 623), (624, 625, 626), (627, 532, 531), (628, 536, 539), (539, 629, 628), (545, 630, 631), (631, 546, 545), (632, 633, 634), (635, 636, 637), (638, 639, 640), (641, 642, 643), (644, 645, 646), (646, 647, 644), (648, 649, 650), (650, 651, 648), (652, 576, 577), (577, 653, 652), (578, 654, 655), (655, 579, 578), (656, 657, 658), (659, 660, 661), (662, 663, 664), (665, 588, 587), (666, 590, 667), (592, 668, 669), (594, 670, 671), (672, 596, 673), (674, 598, 675), (600, 676, 677), (602, 678, 679), (680, 604, 681), (682, 683, 684), (685, 686, 687), (688, 689, 690), (691, 692, 693), (694, 695, 696), (697, 698, 699), (700, 701, 702), (703, 626, 625), (704, 628, 629), (629, 705, 704), (630, 706, 707), (707, 631, 630), (708, 709, 710), (711, 712, 713), (714, 715, 716), (717, 718, 719), (720, 721, 722), (722, 723, 720), (724, 725, 726), (726, 727, 724), (728, 652, 653), (653, 729, 728), (654, 730, 731), (731, 655, 654), (732, 733, 734), (735, 736, 737), (738, 739, 740), (741, 664, 663), (742, 666, 743), (668, 744, 745), (670, 746, 747), (748, 672, 749), (750, 674, 751), (676, 752, 753), (678, 754, 755), (756, 680, 757), (758, 759, 760), (761, 762, 763), (764, 765, 766), (767, 768, 769), (770, 771, 772), (773, 774, 775), (776, 777, 778), (779, 702, 701), (780, 704, 705), (705, 781, 780), (706, 782, 783), (783, 707, 706), (784, 785, 786), (787, 788, 789), (790, 791, 792), (793, 794, 795), (796, 797, 798), (798, 799, 796), (800, 801, 802), (802, 803, 800), (804, 728, 729), (729, 805, 804), (806, 807, 808), (808, 809, 806), (730, 810, 811), (811, 731, 730), (812, 813, 814), (815, 816, 817), (818, 819, 820), (820, 821, 818), (822, 823, 824), (825, 740, 739), (826, 742, 827), (744, 828, 829), (830, 831, 832), (832, 833, 830), (746, 834, 835), (836, 748, 837), (838, 750, 839), (752, 840, 841), (842, 843, 844), (844, 845, 842), (754, 846, 847), (848, 756, 849), (850, 851, 852), (853, 854, 855), (856, 857, 858), (858, 859, 856), (860, 861, 862), (863, 864, 865), (866, 867, 868), (869, 870, 871), (872, 873, 874), (874, 875, 872), (876, 877, 878), (879, 778, 777), (880, 780, 781), (781, 881, 880), (882, 883, 884), (884, 885, 882), (782, 886, 887), (887, 783, 782), (888, 889, 890), (891, 892, 893), (894, 895, 896), (896, 897, 894), (898, 899, 900), (901, 902, 903), (904, 905, 906), (906, 907, 904), (908, 909, 910), (910, 911, 908), (912, 913, 914), (915, 916, 917), (918, 919, 920), (920, 921, 918), (922, 923, 924), (925, 926, 927), (928, 929, 930), (930, 931, 928), (932, 933, 934), (934, 935, 932), (936, 937, 938), (939, 940, 941), (942, 943, 944), (945, 946, 947), (948, 949, 950), (950, 951, 948), (952, 953, 954), (954, 955, 952), (956, 957, 958), (959, 960, 961), (962, 963, 964), (965, 966, 967), (968, 969, 970), (970, 971, 968), (972, 973, 974), (975, 976, 977), (978, 942, 979), (946, 980, 981), (953, 982, 983), (983, 954, 953), (984, 985, 986), (987, 988, 989), (990, 991, 992), (993, 994, 995), (996, 997, 998), (998, 999, 996), (1000, 1001, 1002), (1003, 1004, 1005), (1006, 978, 1007), (980, 1008, 1009), (982, 1010, 1011), (1011, 983, 982), (1012, 1013, 1014), (1015, 1016, 1017), (1018, 1019, 1020), (1021, 1022, 1023), (1024, 1025, 1026), (1026, 1027, 1024), (1028, 1029, 1030), (1031, 1032, 1033), (1034, 1006, 1035), (1008, 1036, 1037), (1010, 1038, 1039), (1039, 1011, 1010), (1040, 1041, 1042), (1042, 1043, 1040), (1044, 1045, 1046), (1047, 1048, 1049), (1050, 1051, 1052), (1053, 1054, 1055), (1056, 1057, 1058), (1058, 1059, 1056), (1060, 1061, 1062), (1062, 1063, 1060), (1064, 1065, 1066), (1067, 1068, 1069), (1070, 1071, 1072), (1072, 1073, 1070), (1074, 1075, 1076), (1077, 1078, 1079), (1080, 1081, 1082), (1082, 1083, 1080)])
_uv = me_mesh_006.uv_layers.new(name='UVTex')
_uv.uv.foreach_set('vector', [0.25, 1.0, 0.3056, 0.8, 0.25, 0.8, 0.25, 1.0, 0.3056, 1.0, 0.3056, 0.8, 0.8611, 0.8, 0.8056, 1.0, 0.8056, 0.8, 0.8611, 1.0, 0.8056, 1.0, 0.8611, 0.8, 0.3611, 1.0, 0.4167, 0.8, 0.3611, 0.8, 0.3611, 1.0, 0.4167, 1.0, 0.4167, 0.8, 0.9167, 0.8, 0.9722, 0.6, 0.9167, 0.6, 0.9167, 0.8, 0.9722, 0.8, 0.9722, 0.6, 0.4722, 1.0, 0.5278, 0.8, 0.4722, 0.8, 0.4722, 1.0, 0.5278, 1.0, 0.5278, 0.8, 0.08333, 0.8, 0.02778, 1.0, 0.02778, 0.8, 0.08333, 1.0, 0.02778, 1.0, 0.08333, 0.8, 0.5833, 1.0, 0.6389, 0.8, 0.5833, 0.8, 0.5833, 1.0, 0.6389, 1.0, 0.6389, 0.8, 0.1944, 0.8, 0.1389, 1.0, 0.1389, 0.8, 0.1944, 1.0, 0.1389, 1.0, 0.1944, 0.8, 0.6944, 1.0, 0.75, 0.8, 0.6944, 0.8, 0.6944, 1.0, 0.75, 1.0, 0.75, 0.8, 0.25, 0.8, 0.3056, 0.6, 0.25, 0.6, 0.25, 0.8, 0.3056, 0.8, 0.3056, 0.6, 0.8056, 0.8, 0.8611, 0.6, 0.8056, 0.6, 0.8056, 0.8, 0.8611, 0.8, 0.8611, 0.6, 0.4167, 0.8, 0.3611, 1.0, 0.3611, 0.8, 0.4167, 1.0, 0.3611, 1.0, 0.4167, 0.8, 0.9167, 0.8, 0.9722, 0.6, 0.9167, 0.6, 0.9167, 0.8, 0.9722, 0.8, 0.9722, 0.6, 0.5278, 0.8, 0.4722, 1.0, 0.4722, 0.8, 0.5278, 1.0, 0.4722, 1.0, 0.5278, 0.8, 0.02778, 0.8, 0.08333, 0.6, 0.02778, 0.6, 0.02778, 0.8, 0.08333, 0.8, 0.08333, 0.6, 0.5833, 0.8, 0.6389, 0.6, 0.5833, 0.6, 0.5833, 0.8, 0.6389, 0.8, 0.6389, 0.6, 0.1389, 0.8, 0.1944, 0.6, 0.1389, 0.6, 0.1389, 0.8, 0.1944, 0.8, 0.1944, 0.6, 0.75, 0.8, 0.6944, 1.0, 0.6944, 0.8, 0.75, 1.0, 0.6944, 1.0, 0.75, 0.8, 0.25, 0.8, 0.3056, 0.6, 0.25, 0.6, 0.25, 0.8, 0.3056, 0.8, 0.3056, 0.6, 0.8611, 0.6, 0.8056, 0.8, 0.8056, 0.6, 0.8611, 0.8, 0.8056, 0.8, 0.8611, 0.6, 0.3611, 0.8, 0.4167, 0.6, 0.3611, 0.6, 0.3611, 0.8, 0.4167, 0.8, 0.4167, 0.6, 0.9167, 0.6, 0.9722, 0.4, 0.9167, 0.4, 0.9167, 0.6, 0.9722, 0.6, 0.9722, 0.4, 0.4722, 0.8, 0.5278, 0.6, 0.4722, 0.6, 0.4722, 0.8, 0.5278, 0.8, 0.5278, 0.6, 0.08333, 0.6, 0.02778, 0.8, 0.02778, 0.6, 0.08333, 0.8, 0.02778, 0.8, 0.08333, 0.6, 0.5833, 0.8, 0.6389, 0.6, 0.5833, 0.6, 0.5833, 0.8, 0.6389, 0.8, 0.6389, 0.6, 0.1944, 0.6, 0.1389, 0.8, 0.1389, 0.6, 0.1944, 0.8, 0.1389, 0.8, 0.1944, 0.6, 0.6944, 0.8, 0.75, 0.6, 0.6944, 0.6, 0.6944, 0.8, 0.75, 0.8, 0.75, 0.6, 0.25, 0.6, 0.3056, 0.4, 0.25, 0.4, 0.25, 0.6, 0.3056, 0.6, 0.3056, 0.4, 0.8056, 0.6, 0.8611, 0.4, 0.8056, 0.4, 0.8056, 0.6, 0.8611, 0.6, 0.8611, 0.4, 0.4167, 0.6, 0.3611, 0.8, 0.3611, 0.6, 0.4167, 0.8, 0.3611, 0.8, 0.4167, 0.6, 0.9167, 0.6, 0.9722, 0.4, 0.9167, 0.4, 0.9167, 0.6, 0.9722, 0.6, 0.9722, 0.4, 0.5278, 0.6, 0.4722, 0.8, 0.4722, 0.6, 0.5278, 0.8, 0.4722, 0.8, 0.5278, 0.6, 0.02778, 0.6, 0.08333, 0.4, 0.02778, 0.4, 0.02778, 0.6, 0.08333, 0.6, 0.08333, 0.4, 0.5833, 0.6, 0.6389, 0.4, 0.5833, 0.4, 0.5833, 0.6, 0.6389, 0.6, 0.6389, 0.4, 0.1389, 0.6, 0.1944, 0.4, 0.1389, 0.4, 0.1389, 0.6, 0.1944, 0.6, 0.1944, 0.4, 0.75, 0.6, 0.6944, 0.8, 0.6944, 0.6, 0.75, 0.8, 0.6944, 0.8, 0.75, 0.6, 0.25, 0.6, 0.3056, 0.4, 0.25, 0.4, 0.25, 0.6, 0.3056, 0.6, 0.3056, 0.4, 0.8611, 0.4, 0.8056, 0.6, 0.8056, 0.4, 0.8611, 0.6, 0.8056, 0.6, 0.8611, 0.4, 0.3611, 0.6, 0.4167, 0.4, 0.3611, 0.4, 0.3611, 0.6, 0.4167, 0.6, 0.4167, 0.4, 0.9167, 0.4, 0.9722, 0.2, 0.9167, 0.2, 0.9167, 0.4, 0.9722, 0.4, 0.9722, 0.2, 0.4722, 0.6, 0.5278, 0.4, 0.4722, 0.4, 0.4722, 0.6, 0.5278, 0.6, 0.5278, 0.4, 0.08333, 0.4, 0.02778, 0.6, 0.02778, 0.4, 0.08333, 0.6, 0.02778, 0.6, 0.08333, 0.4, 0.5833, 0.6, 0.6389, 0.4, 0.5833, 0.4, 0.5833, 0.6, 0.6389, 0.6, 0.6389, 0.4, 0.1944, 0.4, 0.1389, 0.6, 0.1389, 0.4, 0.1944, 0.6, 0.1389, 0.6, 0.1944, 0.4, 0.6944, 0.6, 0.75, 0.4, 0.6944, 0.4, 0.6944, 0.6, 0.75, 0.6, 0.75, 0.4, 0.25, 0.4, 0.3056, 0.2, 0.25, 0.2, 0.25, 0.4, 0.3056, 0.4, 0.3056, 0.2, 0.8056, 0.4, 0.8611, 0.2, 0.8056, 0.2, 0.8056, 0.4, 0.8611, 0.4, 0.8611, 0.2, 0.4167, 0.4, 0.3611, 0.6, 0.3611, 0.4, 0.4167, 0.6, 0.3611, 0.6, 0.4167, 0.4, 0.9167, 0.4, 0.9722, 0.2, 0.9167, 0.2, 0.9167, 0.4, 0.9722, 0.4, 0.9722, 0.2, 0.5278, 0.4, 0.4722, 0.6, 0.4722, 0.4, 0.5278, 0.6, 0.4722, 0.6, 0.5278, 0.4, 0.02778, 0.4, 0.08333, 0.2, 0.02778, 0.2, 0.02778, 0.4, 0.08333, 0.4, 0.08333, 0.2, 0.5833, 0.4, 0.6389, 0.2, 0.5833, 0.2, 0.5833, 0.4, 0.6389, 0.4, 0.6389, 0.2, 0.1389, 0.4, 0.1944, 0.2, 0.1389, 0.2, 0.1389, 0.4, 0.1944, 0.4, 0.1944, 0.2, 0.75, 0.4, 0.6944, 0.6, 0.6944, 0.4, 0.75, 0.6, 0.6944, 0.6, 0.75, 0.4, 0.25, 0.4, 0.3056, 0.2, 0.25, 0.2, 0.25, 0.4, 0.3056, 0.4, 0.3056, 0.2, 0.8611, 0.2, 0.8056, 0.4, 0.8056, 0.2, 0.8611, 0.4, 0.8056, 0.4, 0.8611, 0.2, 0.3611, 0.4, 0.4167, 0.2, 0.3611, 0.2, 0.3611, 0.4, 0.4167, 0.4, 0.4167, 0.2, 0.9167, 0.2, 0.9722, 0.0, 0.9167, 0.0, 0.9167, 0.2, 0.9722, 0.2, 0.9722, 0.0, 0.4722, 0.4, 0.5278, 0.2, 0.4722, 0.2, 0.4722, 0.4, 0.5278, 0.4, 0.5278, 0.2, 0.08333, 0.2, 0.02778, 0.4, 0.02778, 0.2, 0.08333, 0.4, 0.02778, 0.4, 0.08333, 0.2, 0.5833, 0.4, 0.6389, 0.2, 0.5833, 0.2, 0.5833, 0.4, 0.6389, 0.4, 0.6389, 0.2, 0.1944, 0.2, 0.1389, 0.4, 0.1389, 0.2, 0.1944, 0.4, 0.1389, 0.4, 0.1944, 0.2, 0.6944, 0.4, 0.75, 0.2, 0.6944, 0.2, 0.6944, 0.4, 0.75, 0.4, 0.75, 0.2, 0.25, 0.2, 0.3056, 0.0, 0.25, 0.0, 0.25, 0.2, 0.3056, 0.2, 0.3056, 0.0, 0.8056, 0.2, 0.8611, 0.0, 0.8056, 0.0, 0.8056, 0.2, 0.8611, 0.2, 0.8611, 0.0, 0.4167, 0.2, 0.3611, 0.4, 0.3611, 0.2, 0.4167, 0.4, 0.3611, 0.4, 0.4167, 0.2, 0.9167, 0.2, 0.9722, 0.0, 0.9167, 0.0, 0.9167, 0.2, 0.9722, 0.2, 0.9722, 0.0, 0.5278, 0.2, 0.4722, 0.4, 0.4722, 0.2, 0.5278, 0.4, 0.4722, 0.4, 0.5278, 0.2, 0.02778, 0.2, 0.08333, 0.0, 0.02778, 0.0, 0.02778, 0.2, 0.08333, 0.2, 0.08333, 0.0, 0.5833, 0.2, 0.6389, 0.0, 0.5833, 0.0, 0.5833, 0.2, 0.6389, 0.2, 0.6389, 0.0, 0.1389, 0.2, 0.1944, 0.0, 0.1389, 0.0, 0.1389, 0.2, 0.1944, 0.2, 0.1944, 0.0, 0.75, 0.2, 0.6944, 0.4, 0.6944, 0.2, 0.75, 0.4, 0.6944, 0.4, 0.75, 0.2, 0.25, 0.2, 0.3056, 0.0, 0.25, 0.0, 0.25, 0.2, 0.3056, 0.2, 0.3056, 0.0, 0.8611, 0.0, 0.8056, 0.2, 0.8056, 0.0, 0.8611, 0.2, 0.8056, 0.2, 0.8611, 0.0, 0.3611, 0.2, 0.4167, 0.0, 0.3611, 0.0, 0.3611, 0.2, 0.4167, 0.2, 0.4167, 0.0, 0.4167, 0.2, 0.4722, 0.0, 0.4167, 0.0, 0.4167, 0.2, 0.4722, 0.2, 0.4722, 0.0, 0.4722, 0.2, 0.5278, 0.0, 0.4722, 0.0, 0.4722, 0.2, 0.5278, 0.2, 0.5278, 0.0, 0.08333, 0.0, 0.02778, 0.2, 0.02778, 0.0, 0.08333, 0.2, 0.02778, 0.2, 0.08333, 0.0, 0.5833, 0.2, 0.6389, 0.0, 0.5833, 0.0, 0.5833, 0.2, 0.6389, 0.2, 0.6389, 0.0, 0.1944, 0.0, 0.1389, 0.2, 0.1389, 0.0, 0.1944, 0.2, 0.1389, 0.2, 0.1944, 0.0, 0.6944, 0.2, 0.75, 0.0, 0.6944, 0.0, 0.6944, 0.2, 0.75, 0.2, 0.75, 0.0, 0.3056, 0.0, 0.25, 0.2, 0.25, 0.0, 0.3056, 0.2, 0.25, 0.2, 0.3056, 0.0, 0.3611, 0.0, 0.3056, 0.2, 0.3056, 0.0, 0.3611, 0.2, 0.3056, 0.2, 0.3611, 0.0, 0.4167, 0.0, 0.3611, 0.2, 0.3611, 0.0, 0.4167, 0.2, 0.3611, 0.2, 0.4167, 0.0, 0.4722, 0.0, 0.4167, 0.2, 0.4167, 0.0, 0.4722, 0.2, 0.4167, 0.2, 0.4722, 0.0, 0.5278, 0.0, 0.4722, 0.2, 0.4722, 0.0, 0.5278, 0.2, 0.4722, 0.2, 0.5278, 0.0, 0.5833, 0.0, 0.5278, 0.2, 0.5278, 0.0, 0.5833, 0.2, 0.5278, 0.2, 0.5833, 0.0, 0.6389, 0.0, 0.5833, 0.2, 0.5833, 0.0, 0.6389, 0.2, 0.5833, 0.2, 0.6389, 0.0, 0.6944, 0.0, 0.6389, 0.2, 0.6389, 0.0, 0.6944, 0.2, 0.6389, 0.2, 0.6944, 0.0, 0.75, 0.0, 0.6944, 0.2, 0.6944, 0.0, 0.75, 0.2, 0.6944, 0.2, 0.75, 0.0, 0.75, 1.0, 0.75, 0.8, 0.75, 0.8, 0.75, 0.8, 0.75, 1.0, 0.75, 1.0, 0.8056, 0.8, 0.8056, 1.0, 0.8056, 1.0, 0.8056, 1.0, 0.8056, 0.8, 0.8056, 0.8, 0.8056, 1.0, 0.8611, 1.0, 0.8611, 1.0, 0.8611, 1.0, 0.8056, 1.0, 0.8056, 1.0, 0.8611, 1.0, 0.8611, 0.8, 0.8611, 0.8, 0.8611, 0.8, 0.8611, 1.0, 0.8611, 1.0, 0.9167, 0.8, 0.9167, 1.0, 0.9167, 1.0, 0.9167, 1.0, 0.9167, 0.8, 0.9167, 0.8, 0.9167, 1.0, 0.9722, 1.0, 0.9722, 1.0, 0.9722, 1.0, 0.9167, 1.0, 0.9167, 1.0, 0.9722, 1.0, 0.9722, 0.8, 0.9722, 0.8, 0.9722, 0.8, 0.9722, 1.0, 0.9722, 1.0, 0.02778, 0.8, 0.02778, 1.0, 0.02778, 1.0, 0.02778, 1.0, 0.02778, 0.8, 0.02778, 0.8, 0.02778, 1.0, 0.08333, 1.0, 0.08333, 1.0, 0.08333, 1.0, 0.02778, 1.0, 0.02778, 1.0, 0.08333, 1.0, 0.08333, 0.8, 0.08333, 0.8, 0.08333, 0.8, 0.08333, 1.0, 0.08333, 1.0, 0.1389, 0.8, 0.1389, 1.0, 0.1389, 1.0, 0.1389, 1.0, 0.1389, 0.8, 0.1389, 0.8, 0.1389, 1.0, 0.1944, 1.0, 0.1944, 1.0, 0.1944, 1.0, 0.1389, 1.0, 0.1389, 1.0, 0.1944, 1.0, 0.1944, 0.8, 0.1944, 0.8, 0.1944, 0.8, 0.1944, 1.0, 0.1944, 1.0, 0.25, 0.8, 0.25, 1.0, 0.25, 1.0, 0.25, 1.0, 0.25, 0.8, 0.25, 0.8, 0.25, 1.0, 0.3056, 1.0, 0.3056, 1.0, 0.3056, 1.0, 0.25, 1.0, 0.25, 1.0, 0.3056, 1.0, 0.3056, 0.8, 0.3056, 0.8, 0.3056, 0.8, 0.3056, 1.0, 0.3056, 1.0, 0.3611, 0.8, 0.3611, 1.0, 0.3611, 1.0, 0.3611, 1.0, 0.3611, 0.8, 0.3611, 0.8, 0.3611, 1.0, 0.4167, 1.0, 0.4167, 1.0, 0.4167, 1.0, 0.3611, 1.0, 0.3611, 1.0, 0.4167, 1.0, 0.4167, 0.8, 0.4167, 0.8, 0.4167, 0.8, 0.4167, 1.0, 0.4167, 1.0, 0.4722, 0.8, 0.4722, 1.0, 0.4722, 1.0, 0.4722, 1.0, 0.4722, 0.8, 0.4722, 0.8, 0.4722, 1.0, 0.5278, 1.0, 0.5278, 1.0, 0.5278, 1.0, 0.4722, 1.0, 0.4722, 1.0, 0.5278, 1.0, 0.5278, 0.8, 0.5278, 0.8, 0.5278, 0.8, 0.5278, 1.0, 0.5278, 1.0, 0.5833, 0.8, 0.5833, 1.0, 0.5833, 1.0, 0.5833, 1.0, 0.5833, 0.8, 0.5833, 0.8, 0.5833, 1.0, 0.6389, 1.0, 0.6389, 1.0, 0.6389, 1.0, 0.5833, 1.0, 0.5833, 1.0, 0.6389, 1.0, 0.6389, 0.8, 0.6389, 0.8, 0.6389, 0.8, 0.6389, 1.0, 0.6389, 1.0, 0.6944, 0.8, 0.6944, 1.0, 0.6944, 1.0, 0.6944, 1.0, 0.6944, 0.8, 0.6944, 0.8, 0.6944, 1.0, 0.75, 1.0, 0.75, 1.0, 0.75, 1.0, 0.6944, 1.0, 0.6944, 1.0, 0.75, 0.8, 0.75, 0.6, 0.75, 0.6, 0.75, 0.6, 0.75, 0.8, 0.75, 0.8, 0.8056, 0.6, 0.8056, 0.8, 0.8056, 0.8, 0.8056, 0.8, 0.8056, 0.6, 0.8056, 0.6, 0.8611, 0.8, 0.8611, 0.6, 0.8611, 0.6, 0.8611, 0.6, 0.8611, 0.8, 0.8611, 0.8, 0.9167, 0.6, 0.9167, 0.8, 0.9167, 0.8, 0.9167, 0.8, 0.9167, 0.6, 0.9167, 0.6, 0.9722, 0.8, 0.9722, 0.6, 0.9722, 0.6, 0.9722, 0.6, 0.9722, 0.8, 0.9722, 0.8, 0.02778, 0.6, 0.02778, 0.8, 0.02778, 0.8, 0.02778, 0.8, 0.02778, 0.6, 0.02778, 0.6, 0.08333, 0.8, 0.08333, 0.6, 0.08333, 0.6, 0.08333, 0.6, 0.08333, 0.8, 0.08333, 0.8, 0.1389, 0.6, 0.1389, 0.8, 0.1389, 0.8, 0.1389, 0.8, 0.1389, 0.6, 0.1389, 0.6, 0.1944, 0.8, 0.1944, 0.6, 0.1944, 0.6, 0.1944, 0.6, 0.1944, 0.8, 0.1944, 0.8, 0.25, 0.6, 0.25, 0.8, 0.25, 0.8, 0.25, 0.8, 0.25, 0.6, 0.25, 0.6, 0.3056, 0.8, 0.3056, 0.6, 0.3056, 0.6, 0.3056, 0.6, 0.3056, 0.8, 0.3056, 0.8, 0.3611, 0.6, 0.3611, 0.8, 0.3611, 0.8, 0.3611, 0.8, 0.3611, 0.6, 0.3611, 0.6, 0.4167, 0.8, 0.4167, 0.6, 0.4167, 0.6, 0.4167, 0.6, 0.4167, 0.8, 0.4167, 0.8, 0.4722, 0.6, 0.4722, 0.8, 0.4722, 0.8, 0.4722, 0.8, 0.4722, 0.6, 0.4722, 0.6, 0.5278, 0.8, 0.5278, 0.6, 0.5278, 0.6, 0.5278, 0.6, 0.5278, 0.8, 0.5278, 0.8, 0.5833, 0.6, 0.5833, 0.8, 0.5833, 0.8, 0.5833, 0.8, 0.5833, 0.6, 0.5833, 0.6, 0.6389, 0.8, 0.6389, 0.6, 0.6389, 0.6, 0.6389, 0.6, 0.6389, 0.8, 0.6389, 0.8, 0.6944, 0.6, 0.6944, 0.8, 0.6944, 0.8, 0.6944, 0.8, 0.6944, 0.6, 0.6944, 0.6, 0.75, 0.6, 0.75, 0.4, 0.75, 0.4, 0.75, 0.4, 0.75, 0.6, 0.75, 0.6, 0.8056, 0.4, 0.8056, 0.6, 0.8056, 0.6, 0.8056, 0.6, 0.8056, 0.4, 0.8056, 0.4, 0.8611, 0.6, 0.8611, 0.4, 0.8611, 0.4, 0.8611, 0.4, 0.8611, 0.6, 0.8611, 0.6, 0.9167, 0.4, 0.9167, 0.6, 0.9167, 0.6, 0.9167, 0.6, 0.9167, 0.4, 0.9167, 0.4, 0.9722, 0.6, 0.9722, 0.4, 0.9722, 0.4, 0.9722, 0.4, 0.9722, 0.6, 0.9722, 0.6, 0.02778, 0.4, 0.02778, 0.6, 0.02778, 0.6, 0.02778, 0.6, 0.02778, 0.4, 0.02778, 0.4, 0.08333, 0.6, 0.08333, 0.4, 0.08333, 0.4, 0.08333, 0.4, 0.08333, 0.6, 0.08333, 0.6, 0.1389, 0.4, 0.1389, 0.6, 0.1389, 0.6, 0.1389, 0.6, 0.1389, 0.4, 0.1389, 0.4, 0.1944, 0.6, 0.1944, 0.4, 0.1944, 0.4, 0.1944, 0.4, 0.1944, 0.6, 0.1944, 0.6, 0.25, 0.4, 0.25, 0.6, 0.25, 0.6, 0.25, 0.6, 0.25, 0.4, 0.25, 0.4, 0.3056, 0.6, 0.3056, 0.4, 0.3056, 0.4, 0.3056, 0.4, 0.3056, 0.6, 0.3056, 0.6, 0.3611, 0.4, 0.3611, 0.6, 0.3611, 0.6, 0.3611, 0.6, 0.3611, 0.4, 0.3611, 0.4, 0.4167, 0.6, 0.4167, 0.4, 0.4167, 0.4, 0.4167, 0.4, 0.4167, 0.6, 0.4167, 0.6, 0.4722, 0.4, 0.4722, 0.6, 0.4722, 0.6, 0.4722, 0.6, 0.4722, 0.4, 0.4722, 0.4, 0.5278, 0.6, 0.5278, 0.4, 0.5278, 0.4, 0.5278, 0.4, 0.5278, 0.6, 0.5278, 0.6, 0.5833, 0.4, 0.5833, 0.6, 0.5833, 0.6, 0.5833, 0.6, 0.5833, 0.4, 0.5833, 0.4, 0.6389, 0.6, 0.6389, 0.4, 0.6389, 0.4, 0.6389, 0.4, 0.6389, 0.6, 0.6389, 0.6, 0.6944, 0.4, 0.6944, 0.6, 0.6944, 0.6, 0.6944, 0.6, 0.6944, 0.4, 0.6944, 0.4, 0.75, 0.4, 0.75, 0.2, 0.75, 0.2, 0.75, 0.2, 0.75, 0.4, 0.75, 0.4, 0.8056, 0.2, 0.8056, 0.4, 0.8056, 0.4, 0.8056, 0.4, 0.8056, 0.2, 0.8056, 0.2, 0.8611, 0.4, 0.8611, 0.2, 0.8611, 0.2, 0.8611, 0.2, 0.8611, 0.4, 0.8611, 0.4, 0.9167, 0.2, 0.9167, 0.4, 0.9167, 0.4, 0.9167, 0.4, 0.9167, 0.2, 0.9167, 0.2, 0.9722, 0.4, 0.9722, 0.2, 0.9722, 0.2, 0.9722, 0.2, 0.9722, 0.4, 0.9722, 0.4, 0.02778, 0.2, 0.02778, 0.4, 0.02778, 0.4, 0.02778, 0.4, 0.02778, 0.2, 0.02778, 0.2, 0.08333, 0.4, 0.08333, 0.2, 0.08333, 0.2, 0.08333, 0.2, 0.08333, 0.4, 0.08333, 0.4, 0.1389, 0.2, 0.1389, 0.4, 0.1389, 0.4, 0.1389, 0.4, 0.1389, 0.2, 0.1389, 0.2, 0.1944, 0.4, 0.1944, 0.2, 0.1944, 0.2, 0.1944, 0.2, 0.1944, 0.4, 0.1944, 0.4, 0.25, 0.2, 0.25, 0.4, 0.25, 0.4, 0.25, 0.4, 0.25, 0.2, 0.25, 0.2, 0.3056, 0.4, 0.3056, 0.2, 0.3056, 0.2, 0.3056, 0.2, 0.3056, 0.4, 0.3056, 0.4, 0.3611, 0.2, 0.3611, 0.4, 0.3611, 0.4, 0.3611, 0.4, 0.3611, 0.2, 0.3611, 0.2, 0.4167, 0.4, 0.4167, 0.2, 0.4167, 0.2, 0.4167, 0.2, 0.4167, 0.4, 0.4167, 0.4, 0.4722, 0.2, 0.4722, 0.4, 0.4722, 0.4, 0.4722, 0.4, 0.4722, 0.2, 0.4722, 0.2, 0.5278, 0.4, 0.5278, 0.2, 0.5278, 0.2, 0.5278, 0.2, 0.5278, 0.4, 0.5278, 0.4, 0.5833, 0.2, 0.5833, 0.4, 0.5833, 0.4, 0.5833, 0.4, 0.5833, 0.2, 0.5833, 0.2, 0.6389, 0.4, 0.6389, 0.2, 0.6389, 0.2, 0.6389, 0.2, 0.6389, 0.4, 0.6389, 0.4, 0.6944, 0.2, 0.6944, 0.4, 0.6944, 0.4, 0.6944, 0.4, 0.6944, 0.2, 0.6944, 0.2, 0.75, 0.2, 0.75, 0.0, 0.75, 0.0, 0.75, 0.0, 0.75, 0.2, 0.75, 0.2, 0.8056, 0.0, 0.8056, 0.2, 0.8056, 0.2, 0.8056, 0.2, 0.8056, 0.0, 0.8056, 0.0, 0.8611, 0.0, 0.8056, 0.0, 0.8056, 0.0, 0.8056, 0.0, 0.8611, 0.0, 0.8611, 0.0, 0.8611, 0.2, 0.8611, 0.0, 0.8611, 0.0, 0.8611, 0.0, 0.8611, 0.2, 0.8611, 0.2, 0.9167, 0.0, 0.9167, 0.2, 0.9167, 0.2, 0.9167, 0.2, 0.9167, 0.0, 0.9167, 0.0, 0.9722, 0.0, 0.9167, 0.0, 0.9167, 0.0, 0.9167, 0.0, 0.9722, 0.0, 0.9722, 0.0, 0.9722, 0.2, 0.9722, 0.0, 0.9722, 0.0, 0.9722, 0.0, 0.9722, 0.2, 0.9722, 0.2, 0.02778, 0.0, 0.02778, 0.2, 0.02778, 0.2, 0.02778, 0.2, 0.02778, 0.0, 0.02778, 0.0, 0.08333, 0.0, 0.02778, 0.0, 0.02778, 0.0, 0.02778, 0.0, 0.08333, 0.0, 0.08333, 0.0, 0.08333, 0.2, 0.08333, 0.0, 0.08333, 0.0, 0.08333, 0.0, 0.08333, 0.2, 0.08333, 0.2, 0.1389, 0.0, 0.1389, 0.2, 0.1389, 0.2, 0.1389, 0.2, 0.1389, 0.0, 0.1389, 0.0, 0.1944, 0.0, 0.1389, 0.0, 0.1389, 0.0, 0.1389, 0.0, 0.1944, 0.0, 0.1944, 0.0, 0.1944, 0.2, 0.1944, 0.0, 0.1944, 0.0, 0.1944, 0.0, 0.1944, 0.2, 0.1944, 0.2, 0.25, 0.0, 0.25, 0.2, 0.25, 0.2, 0.25, 0.2, 0.25, 0.0, 0.25, 0.0, 0.3056, 0.0, 0.25, 0.0, 0.25, 0.0, 0.25, 0.0, 0.3056, 0.0, 0.3056, 0.0, 0.3056, 0.2, 0.3056, 0.0, 0.3056, 0.0, 0.3056, 0.0, 0.3056, 0.2, 0.3056, 0.2, 0.3611, 0.0, 0.3611, 0.2, 0.3611, 0.2, 0.3611, 0.2, 0.3611, 0.0, 0.3611, 0.0, 0.4167, 0.0, 0.3611, 0.0, 0.3611, 0.0, 0.3611, 0.0, 0.4167, 0.0, 0.4167, 0.0, 0.4167, 0.2, 0.4167, 0.0, 0.4167, 0.0, 0.4167, 0.0, 0.4167, 0.2, 0.4167, 0.2, 0.4722, 0.0, 0.4722, 0.2, 0.4722, 0.2, 0.4722, 0.2, 0.4722, 0.0, 0.4722, 0.0, 0.5278, 0.0, 0.4722, 0.0, 0.4722, 0.0, 0.4722, 0.0, 0.5278, 0.0, 0.5278, 0.0, 0.5278, 0.2, 0.5278, 0.0, 0.5278, 0.0, 0.5278, 0.0, 0.5278, 0.2, 0.5278, 0.2, 0.5833, 0.0, 0.5833, 0.2, 0.5833, 0.2, 0.5833, 0.2, 0.5833, 0.0, 0.5833, 0.0, 0.6389, 0.0, 0.5833, 0.0, 0.5833, 0.0, 0.5833, 0.0, 0.6389, 0.0, 0.6389, 0.0, 0.6389, 0.2, 0.6389, 0.0, 0.6389, 0.0, 0.6389, 0.0, 0.6389, 0.2, 0.6389, 0.2, 0.6944, 0.0, 0.6944, 0.2, 0.6944, 0.2, 0.6944, 0.2, 0.6944, 0.0, 0.6944, 0.0, 0.75, 0.0, 0.6944, 0.0, 0.6944, 0.0, 0.6944, 0.0, 0.75, 0.0, 0.75, 0.0, 0.25, 0.8, 0.25, 1.0, 0.25, 1.0, 0.25, 1.0, 0.25, 0.8, 0.25, 0.8, 0.25, 1.0, 0.3056, 1.0, 0.3056, 1.0, 0.3056, 1.0, 0.25, 1.0, 0.25, 1.0, 0.3056, 1.0, 0.3056, 0.8, 0.3056, 0.8, 0.3056, 0.8, 0.3056, 1.0, 0.3056, 1.0, 0.5833, 0.8, 0.5833, 1.0, 0.5833, 1.0, 0.5833, 1.0, 0.5833, 0.8, 0.5833, 0.8, 0.5833, 1.0, 0.6389, 1.0, 0.6389, 1.0, 0.6389, 1.0, 0.5833, 1.0, 0.5833, 1.0, 0.6389, 1.0, 0.6389, 0.8, 0.6389, 0.8, 0.6389, 0.8, 0.6389, 1.0, 0.6389, 1.0, 0.9167, 0.6, 0.9167, 0.8, 0.9167, 0.8, 0.9167, 0.8, 0.9167, 0.6, 0.9167, 0.6, 0.9167, 0.8, 0.9722, 0.8, 0.9722, 0.8, 0.9722, 0.8, 0.9167, 0.8, 0.9167, 0.8, 0.9722, 0.8, 0.9722, 0.6, 0.9722, 0.6, 0.9722, 0.6, 0.9722, 0.8, 0.9722, 0.8, 0.25, 0.6, 0.25, 0.8, 0.25, 0.8, 0.25, 0.8, 0.25, 0.6, 0.25, 0.6, 0.3056, 0.8, 0.3056, 0.6, 0.3056, 0.6, 0.3056, 0.6, 0.3056, 0.8, 0.3056, 0.8, 0.5833, 0.6, 0.5833, 0.8, 0.5833, 0.8, 0.5833, 0.8, 0.5833, 0.6, 0.5833, 0.6, 0.6389, 0.8, 0.6389, 0.6, 0.6389, 0.6, 0.6389, 0.6, 0.6389, 0.8, 0.6389, 0.8, 0.9167, 0.4, 0.9167, 0.6, 0.9167, 0.6, 0.9167, 0.6, 0.9167, 0.4, 0.9167, 0.4, 0.9722, 0.6, 0.9722, 0.4, 0.9722, 0.4, 0.9722, 0.4, 0.9722, 0.6, 0.9722, 0.6, 0.25, 0.4, 0.25, 0.6, 0.25, 0.6, 0.25, 0.6, 0.25, 0.4, 0.25, 0.4, 0.3056, 0.6, 0.3056, 0.4, 0.3056, 0.4, 0.3056, 0.4, 0.3056, 0.6, 0.3056, 0.6, 0.5833, 0.4, 0.5833, 0.6, 0.5833, 0.6, 0.5833, 0.6, 0.5833, 0.4, 0.5833, 0.4, 0.6389, 0.6, 0.6389, 0.4, 0.6389, 0.4, 0.6389, 0.4, 0.6389, 0.6, 0.6389, 0.6, 0.9167, 0.2, 0.9167, 0.4, 0.9167, 0.4, 0.9167, 0.4, 0.9167, 0.2, 0.9167, 0.2, 0.9722, 0.4, 0.9722, 0.2, 0.9722, 0.2, 0.9722, 0.2, 0.9722, 0.4, 0.9722, 0.4, 0.25, 0.2, 0.25, 0.4, 0.25, 0.4, 0.25, 0.4, 0.25, 0.2, 0.25, 0.2, 0.3056, 0.4, 0.3056, 0.2, 0.3056, 0.2, 0.3056, 0.2, 0.3056, 0.4, 0.3056, 0.4, 0.5833, 0.2, 0.5833, 0.4, 0.5833, 0.4, 0.5833, 0.4, 0.5833, 0.2, 0.5833, 0.2, 0.6389, 0.4, 0.6389, 0.2, 0.6389, 0.2, 0.6389, 0.2, 0.6389, 0.4, 0.6389, 0.4, 0.9167, 0.0, 0.9167, 0.2, 0.9167, 0.2, 0.9167, 0.2, 0.9167, 0.0, 0.9167, 0.0, 0.9722, 0.2, 0.9722, 0.0, 0.9722, 0.0, 0.9722, 0.0, 0.9722, 0.2, 0.9722, 0.2, 0.3056, 0.0, 0.25, 0.0, 0.25, 0.0, 0.25, 0.0, 0.3056, 0.0, 0.3056, 0.0, 0.25, 0.0, 0.25, 0.2, 0.25, 0.2, 0.25, 0.2, 0.25, 0.0, 0.25, 0.0, 0.3056, 0.2, 0.3056, 0.0, 0.3056, 0.0, 0.3056, 0.0, 0.3056, 0.2, 0.3056, 0.2, 0.6389, 0.0, 0.5833, 0.0, 0.5833, 0.0, 0.5833, 0.0, 0.6389, 0.0, 0.6389, 0.0, 0.5833, 0.0, 0.5833, 0.2, 0.5833, 0.2, 0.5833, 0.2, 0.5833, 0.0, 0.5833, 0.0, 0.6389, 0.2, 0.6389, 0.0, 0.6389, 0.0, 0.6389, 0.0, 0.6389, 0.2, 0.6389, 0.2, 0.4722, 0.0, 0.4167, 0.0, 0.4167, 0.0, 0.4167, 0.0, 0.4722, 0.0, 0.4722, 0.0, 0.4167, 0.0, 0.4167, 0.2, 0.4167, 0.2, 0.4167, 0.2, 0.4167, 0.0, 0.4167, 0.0, 0.4722, 0.2, 0.4722, 0.0, 0.4722, 0.0, 0.4722, 0.0, 0.4722, 0.2, 0.4722, 0.2])
me_mesh_006.use_remesh_preserve_volume = False
me_mesh_006.use_remesh_preserve_attributes = False
me_mesh_006.use_mirror_vertex_groups = False
me_mesh_006.update()

# ---- objects
ob_mesh_006 = bpy.data.objects.new('Mesh.006', me_mesh_006)
ob_lamp = bpy.data.objects.new('Lamp', light_spot)
ob_camera = bpy.data.objects.new('Camera', cam_camera)

# ---- transforms, parenting, visibility, modifiers, constraints
ob_mesh_006.location = (0.0, 0.0, 0.0)
ob_mesh_006.scale = (27.65, 27.65, 27.65)
ob_mesh_006.lock_rotations_4d = False
ob_mesh_006.empty_display_type = 'ARROWS'
ob_mesh_006.lineart.crease_threshold = 0.0
ob_lamp.location = (4.076, 1.005, 5.904)
ob_lamp.rotation_euler = (0.6503, 0.05522, 1.866)
ob_lamp.lock_rotations_4d = False
ob_lamp.empty_display_type = 'ARROWS'
ob_lamp.color = (0.0, 0.0, 0.0, 0.0)
ob_lamp.lineart.crease_threshold = 0.0
ob_camera.location = (7.481, -6.508, 5.344)
ob_camera.rotation_euler = (1.109, 0.01082, 0.8149)
ob_camera.lock_rotations_4d = False
ob_camera.empty_display_type = 'ARROWS'
ob_camera.color = (0.0, 0.0, 0.0, 0.0)
ob_camera.display_type = 'WIRE'
ob_camera.lineart.crease_threshold = 0.0

# ---- collection membership
col_collection_1.objects.link(ob_mesh_006)
col_collection_1.objects.link(ob_lamp)
col_collection_1.objects.link(ob_camera)

# ---- scene / render settings (as saved in the file)
scene.camera = ob_camera
scene.frame_start = 1; scene.frame_end = 250; scene.frame_set(1)
scene.render.engine = 'BLENDER_EEVEE_NEXT'
scene.render.image_settings.file_format = 'JPEG'
scene.render.image_settings.color_mode = 'RGB'
scene.render.image_settings.compression = 90
scene.render.resolution_x = 800
scene.render.resolution_y = 600
scene.render.pixel_aspect_x = 100.0
scene.render.pixel_aspect_y = 100.0
scene.render.fps = 25
scene.render.dither_intensity = 0.0
scene.render.use_compositing = False
scene.render.use_sequencer = False
scene.render.bake_margin = 2
scene.render.bake_bias = 0.0
scene.render.use_stamp_time = False
scene.render.use_stamp_date = False
scene.render.use_stamp_frame = False
scene.render.use_stamp_camera = False
scene.render.use_stamp_scene = False
scene.render.use_stamp_filename = False
scene.render.use_stamp_render_time = False
scene.render.stamp_font_size = 0
scene.cycles.use_denoising = False
scene.cycles.samples = 10
scene.cycles.sampling_pattern = 'TABULATED_SOBOL'
scene.cycles.light_sampling_threshold = 0.0
scene.cycles.use_adaptive_sampling = False
scene.cycles.use_light_tree = False
scene.cycles.blur_glossy = 0.0
scene.cycles.volume_bounces = 1
scene.cycles.pixel_filter_type = 'GAUSSIAN'
scene.cycles.sample_clamp_indirect = 0.0
scene.view_settings.view_transform = 'Raw'
bpy.context.view_layer.update()
